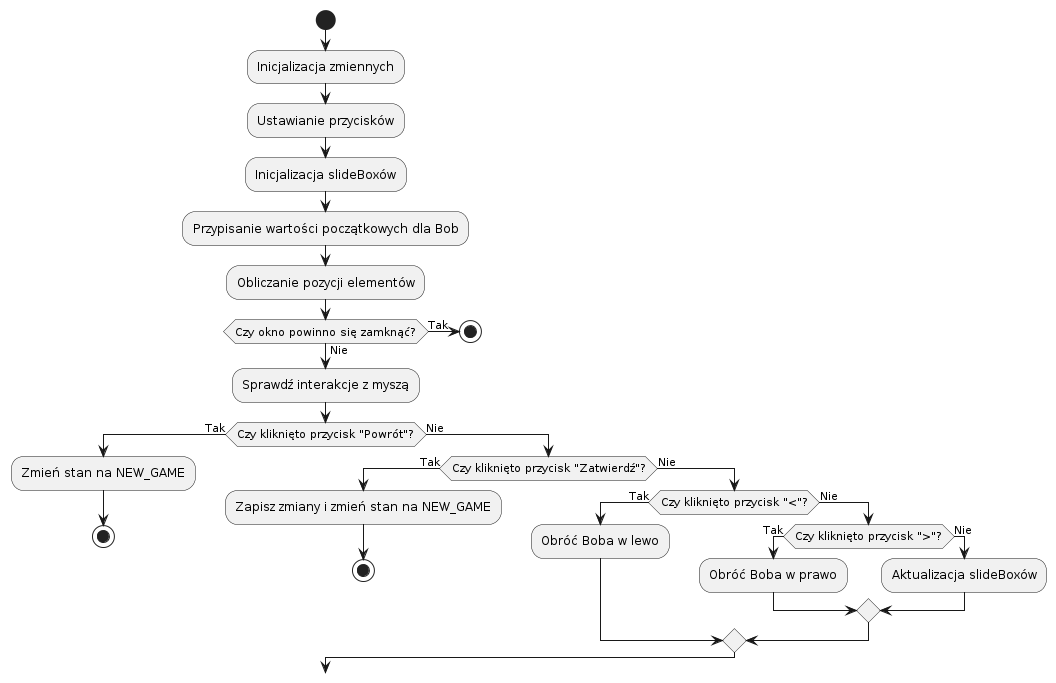

The diagram above was rendered by PlantUML. Its source (embedded in the PNG):
@startuml
start
:Inicjalizacja zmiennych;
:Ustawianie przycisków;
:Inicjalizacja slideBoxów;
:Przypisanie wartości początkowych dla Bob;
:Obliczanie pozycji elementów;

if (Czy okno powinno się zamknąć?) then (Tak)
  stop
else (Nie)
  :Sprawdź interakcje z myszą;
  if (Czy kliknięto przycisk "Powrót"?) then (Tak)
    :Zmień stan na NEW_GAME;
    stop
  else (Nie)
    if (Czy kliknięto przycisk "Zatwierdź"?) then (Tak)
      :Zapisz zmiany i zmień stan na NEW_GAME;
      stop
    else (Nie)
      if (Czy kliknięto przycisk "<"?) then (Tak)
        :Obróć Boba w lewo;
      else (Nie)
        if (Czy kliknięto przycisk ">"?) then (Tak)
          :Obróć Boba w prawo;
        else (Nie)
          :Aktualizacja slideBoxów;
        endif
      endif
    endif
  endif
endif
@enduml